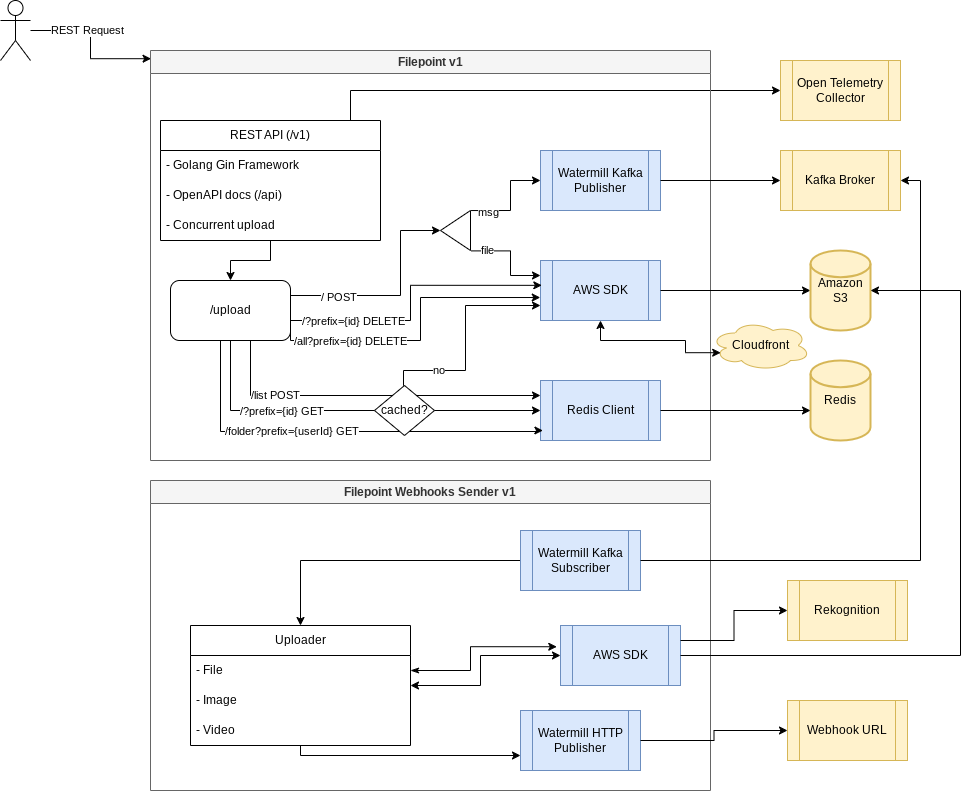

The diagram above was exported from draw.io. Its source (the exported page's mxGraphModel, read from the mxfile embedded in the PNG):
<mxGraphModel dx="1594" dy="948" grid="1" gridSize="10" guides="1" tooltips="1" connect="1" arrows="1" fold="1" page="1" pageScale="1" pageWidth="827" pageHeight="1169" math="0" shadow="0">
  <root>
    <mxCell id="WIyWlLk6GJQsqaUBKTNV-0" />
    <mxCell id="WIyWlLk6GJQsqaUBKTNV-1" parent="WIyWlLk6GJQsqaUBKTNV-0" />
    <mxCell id="nn8H2AQGkwlhjGCMpiUX-8" value="" style="edgeStyle=orthogonalEdgeStyle;rounded=0;orthogonalLoop=1;jettySize=auto;html=1;entryX=0.001;entryY=0.02;entryDx=0;entryDy=0;entryPerimeter=0;" parent="WIyWlLk6GJQsqaUBKTNV-1" source="nn8H2AQGkwlhjGCMpiUX-7" target="Sw3etiwDcbOfgL5mopfC-19" edge="1">
      <mxGeometry relative="1" as="geometry">
        <mxPoint x="80" y="40" as="targetPoint" />
      </mxGeometry>
    </mxCell>
    <mxCell id="EbXQzMSDuntI6md6wxGx-51" value="REST Request" style="edgeLabel;html=1;align=center;verticalAlign=middle;resizable=0;points=[];" parent="nn8H2AQGkwlhjGCMpiUX-8" connectable="0" vertex="1">
      <mxGeometry x="-0.2525" y="1" relative="1" as="geometry">
        <mxPoint as="offset" />
      </mxGeometry>
    </mxCell>
    <mxCell id="nn8H2AQGkwlhjGCMpiUX-7" value="" style="shape=umlActor;verticalLabelPosition=bottom;verticalAlign=top;html=1;outlineConnect=0;" parent="WIyWlLk6GJQsqaUBKTNV-1" vertex="1">
      <mxGeometry x="40" y="40" width="30" height="60" as="geometry" />
    </mxCell>
    <mxCell id="nn8H2AQGkwlhjGCMpiUX-40" value="Webhook URL" style="shape=process;whiteSpace=wrap;html=1;backgroundOutline=1;fillColor=#fff2cc;strokeColor=#d6b656;" parent="WIyWlLk6GJQsqaUBKTNV-1" vertex="1">
      <mxGeometry x="827" y="740" width="120" height="60" as="geometry" />
    </mxCell>
    <mxCell id="nn8H2AQGkwlhjGCMpiUX-45" value="Open Telemetry Collector" style="shape=process;whiteSpace=wrap;html=1;backgroundOutline=1;fillColor=#fff2cc;strokeColor=#d6b656;" parent="WIyWlLk6GJQsqaUBKTNV-1" vertex="1">
      <mxGeometry x="820" y="100" width="120" height="60" as="geometry" />
    </mxCell>
    <mxCell id="nn8H2AQGkwlhjGCMpiUX-47" style="edgeStyle=orthogonalEdgeStyle;rounded=0;orthogonalLoop=1;jettySize=auto;html=1;entryX=0;entryY=0.5;entryDx=0;entryDy=0;" parent="WIyWlLk6GJQsqaUBKTNV-1" source="nn8H2AQGkwlhjGCMpiUX-22" target="nn8H2AQGkwlhjGCMpiUX-45" edge="1">
      <mxGeometry relative="1" as="geometry">
        <mxPoint x="640" y="140" as="targetPoint" />
        <Array as="points">
          <mxPoint x="390" y="165" />
          <mxPoint x="390" y="120" />
        </Array>
      </mxGeometry>
    </mxCell>
    <mxCell id="Sw3etiwDcbOfgL5mopfC-19" value="Filepoint v1" style="swimlane;whiteSpace=wrap;html=1;fillColor=#f5f5f5;strokeColor=#666666;labelBackgroundColor=none;fontColor=#333333;" parent="WIyWlLk6GJQsqaUBKTNV-1" vertex="1">
      <mxGeometry x="190" y="90" width="560" height="410" as="geometry">
        <mxRectangle x="290" y="100" width="90" height="30" as="alternateBounds" />
      </mxGeometry>
    </mxCell>
    <mxCell id="LTtHwi0wm9etIniPbvqv-12" style="edgeStyle=orthogonalEdgeStyle;rounded=0;orthogonalLoop=1;jettySize=auto;html=1;entryX=0.5;entryY=0;entryDx=0;entryDy=0;" parent="Sw3etiwDcbOfgL5mopfC-19" source="nn8H2AQGkwlhjGCMpiUX-21" target="LTtHwi0wm9etIniPbvqv-11" edge="1">
      <mxGeometry relative="1" as="geometry" />
    </mxCell>
    <mxCell id="nn8H2AQGkwlhjGCMpiUX-21" value="REST API (/v1)" style="swimlane;fontStyle=0;childLayout=stackLayout;horizontal=1;startSize=30;horizontalStack=0;resizeParent=1;resizeParentMax=0;resizeLast=0;collapsible=1;marginBottom=0;whiteSpace=wrap;html=1;" parent="Sw3etiwDcbOfgL5mopfC-19" vertex="1">
      <mxGeometry x="10" y="70" width="220" height="120" as="geometry" />
    </mxCell>
    <mxCell id="nn8H2AQGkwlhjGCMpiUX-22" value="- Golang Gin Framework" style="text;strokeColor=none;fillColor=none;align=left;verticalAlign=middle;spacingLeft=4;spacingRight=4;overflow=hidden;points=[[0,0.5],[1,0.5]];portConstraint=eastwest;rotatable=0;whiteSpace=wrap;html=1;" parent="nn8H2AQGkwlhjGCMpiUX-21" vertex="1">
      <mxGeometry y="30" width="220" height="30" as="geometry" />
    </mxCell>
    <mxCell id="nn8H2AQGkwlhjGCMpiUX-23" value="- OpenAPI docs (/api)" style="text;strokeColor=none;fillColor=none;align=left;verticalAlign=middle;spacingLeft=4;spacingRight=4;overflow=hidden;points=[[0,0.5],[1,0.5]];portConstraint=eastwest;rotatable=0;whiteSpace=wrap;html=1;" parent="nn8H2AQGkwlhjGCMpiUX-21" vertex="1">
      <mxGeometry y="60" width="220" height="30" as="geometry" />
    </mxCell>
    <mxCell id="nn8H2AQGkwlhjGCMpiUX-31" value="- Concurrent upload" style="text;strokeColor=none;fillColor=none;align=left;verticalAlign=middle;spacingLeft=4;spacingRight=4;overflow=hidden;points=[[0,0.5],[1,0.5]];portConstraint=eastwest;rotatable=0;whiteSpace=wrap;html=1;" parent="nn8H2AQGkwlhjGCMpiUX-21" vertex="1">
      <mxGeometry y="90" width="220" height="30" as="geometry" />
    </mxCell>
    <mxCell id="nn8H2AQGkwlhjGCMpiUX-35" value="AWS SDK" style="shape=process;whiteSpace=wrap;html=1;backgroundOutline=1;fillColor=#dae8fc;strokeColor=#6c8ebf;" parent="Sw3etiwDcbOfgL5mopfC-19" vertex="1">
      <mxGeometry x="390" y="210" width="120" height="60" as="geometry" />
    </mxCell>
    <mxCell id="EbXQzMSDuntI6md6wxGx-6" value="Watermill Kafka Publisher" style="shape=process;whiteSpace=wrap;html=1;backgroundOutline=1;fillColor=#dae8fc;strokeColor=#6c8ebf;" parent="Sw3etiwDcbOfgL5mopfC-19" vertex="1">
      <mxGeometry x="390" y="100" width="120" height="60" as="geometry" />
    </mxCell>
    <mxCell id="LTtHwi0wm9etIniPbvqv-1" value="Redis Client" style="shape=process;whiteSpace=wrap;html=1;backgroundOutline=1;fillColor=#dae8fc;strokeColor=#6c8ebf;" parent="Sw3etiwDcbOfgL5mopfC-19" vertex="1">
      <mxGeometry x="390" y="330" width="120" height="60" as="geometry" />
    </mxCell>
    <mxCell id="LTtHwi0wm9etIniPbvqv-15" style="edgeStyle=orthogonalEdgeStyle;rounded=0;orthogonalLoop=1;jettySize=auto;html=1;entryX=1;entryY=0.5;entryDx=0;entryDy=0;exitX=1;exitY=0.25;exitDx=0;exitDy=0;" parent="Sw3etiwDcbOfgL5mopfC-19" source="LTtHwi0wm9etIniPbvqv-11" target="LTtHwi0wm9etIniPbvqv-14" edge="1">
      <mxGeometry relative="1" as="geometry">
        <Array as="points">
          <mxPoint x="250" y="245" />
          <mxPoint x="250" y="180" />
        </Array>
      </mxGeometry>
    </mxCell>
    <mxCell id="LTtHwi0wm9etIniPbvqv-19" value="/ POST" style="edgeLabel;html=1;align=center;verticalAlign=middle;resizable=0;points=[];" parent="LTtHwi0wm9etIniPbvqv-15" connectable="0" vertex="1">
      <mxGeometry x="-0.5617" y="-1" relative="1" as="geometry">
        <mxPoint as="offset" />
      </mxGeometry>
    </mxCell>
    <mxCell id="LTtHwi0wm9etIniPbvqv-32" style="edgeStyle=orthogonalEdgeStyle;rounded=0;orthogonalLoop=1;jettySize=auto;html=1;exitX=1;exitY=0.5;exitDx=0;exitDy=0;entryX=0.011;entryY=0.414;entryDx=0;entryDy=0;entryPerimeter=0;" parent="Sw3etiwDcbOfgL5mopfC-19" target="nn8H2AQGkwlhjGCMpiUX-35" edge="1">
      <mxGeometry relative="1" as="geometry">
        <mxPoint x="140" y="270" as="sourcePoint" />
        <mxPoint x="390" y="239.9999999999999" as="targetPoint" />
        <Array as="points">
          <mxPoint x="260" y="270" />
          <mxPoint x="260" y="235" />
        </Array>
      </mxGeometry>
    </mxCell>
    <mxCell id="LTtHwi0wm9etIniPbvqv-33" value="/?prefix={id} DELETE" style="edgeLabel;html=1;align=center;verticalAlign=middle;resizable=0;points=[];" parent="LTtHwi0wm9etIniPbvqv-32" connectable="0" vertex="1">
      <mxGeometry x="-0.7333" y="2" relative="1" as="geometry">
        <mxPoint x="24" y="2" as="offset" />
      </mxGeometry>
    </mxCell>
    <mxCell id="LTtHwi0wm9etIniPbvqv-40" style="edgeStyle=orthogonalEdgeStyle;rounded=0;orthogonalLoop=1;jettySize=auto;html=1;entryX=0;entryY=0.5;entryDx=0;entryDy=0;" parent="Sw3etiwDcbOfgL5mopfC-19" source="LTtHwi0wm9etIniPbvqv-11" target="LTtHwi0wm9etIniPbvqv-1" edge="1">
      <mxGeometry relative="1" as="geometry">
        <Array as="points">
          <mxPoint x="80" y="360" />
        </Array>
      </mxGeometry>
    </mxCell>
    <mxCell id="LTtHwi0wm9etIniPbvqv-42" value="/?prefix={id} GET" style="edgeLabel;html=1;align=center;verticalAlign=middle;resizable=0;points=[];" parent="LTtHwi0wm9etIniPbvqv-40" connectable="0" vertex="1">
      <mxGeometry x="-0.4835" relative="1" as="geometry">
        <mxPoint x="22" as="offset" />
      </mxGeometry>
    </mxCell>
    <mxCell id="4fuYNiDXbVCG1J4TXHSm-0" value="&lt;span style=&quot;color: rgb(0, 0, 0); font-family: Helvetica; font-size: 11px; font-style: normal; font-variant-ligatures: normal; font-variant-caps: normal; font-weight: 400; letter-spacing: normal; orphans: 2; text-align: center; text-indent: 0px; text-transform: none; widows: 2; word-spacing: 0px; -webkit-text-stroke-width: 0px; background-color: rgb(255, 255, 255); text-decoration-thickness: initial; text-decoration-style: initial; text-decoration-color: initial; float: none; display: inline !important;&quot;&gt;/list POST&lt;/span&gt;" style="edgeStyle=orthogonalEdgeStyle;rounded=0;orthogonalLoop=1;jettySize=auto;html=1;entryX=0;entryY=0.25;entryDx=0;entryDy=0;" parent="Sw3etiwDcbOfgL5mopfC-19" source="LTtHwi0wm9etIniPbvqv-11" target="LTtHwi0wm9etIniPbvqv-1" edge="1">
      <mxGeometry x="-0.5362" relative="1" as="geometry">
        <Array as="points">
          <mxPoint x="100" y="345" />
        </Array>
        <mxPoint as="offset" />
      </mxGeometry>
    </mxCell>
    <mxCell id="LTtHwi0wm9etIniPbvqv-11" value="/upload" style="rounded=1;whiteSpace=wrap;html=1;" parent="Sw3etiwDcbOfgL5mopfC-19" vertex="1">
      <mxGeometry x="20" y="230" width="120" height="60" as="geometry" />
    </mxCell>
    <mxCell id="LTtHwi0wm9etIniPbvqv-20" value="" style="edgeStyle=orthogonalEdgeStyle;rounded=0;orthogonalLoop=1;jettySize=auto;html=1;exitX=-0.019;exitY=0.999;exitDx=0;exitDy=0;exitPerimeter=0;" parent="Sw3etiwDcbOfgL5mopfC-19" source="LTtHwi0wm9etIniPbvqv-14" target="EbXQzMSDuntI6md6wxGx-6" edge="1">
      <mxGeometry relative="1" as="geometry">
        <Array as="points">
          <mxPoint x="360" y="160" />
          <mxPoint x="360" y="130" />
        </Array>
      </mxGeometry>
    </mxCell>
    <mxCell id="LTtHwi0wm9etIniPbvqv-22" value="msg" style="edgeLabel;html=1;align=center;verticalAlign=middle;resizable=0;points=[];" parent="LTtHwi0wm9etIniPbvqv-20" connectable="0" vertex="1">
      <mxGeometry x="-0.6561" y="-1" relative="1" as="geometry">
        <mxPoint as="offset" />
      </mxGeometry>
    </mxCell>
    <mxCell id="LTtHwi0wm9etIniPbvqv-21" style="edgeStyle=orthogonalEdgeStyle;rounded=0;orthogonalLoop=1;jettySize=auto;html=1;exitX=-0.019;exitY=-0.01;exitDx=0;exitDy=0;entryX=0;entryY=0.25;entryDx=0;entryDy=0;exitPerimeter=0;" parent="Sw3etiwDcbOfgL5mopfC-19" source="LTtHwi0wm9etIniPbvqv-14" target="nn8H2AQGkwlhjGCMpiUX-35" edge="1">
      <mxGeometry relative="1" as="geometry">
        <Array as="points">
          <mxPoint x="360" y="200" />
          <mxPoint x="360" y="225" />
        </Array>
      </mxGeometry>
    </mxCell>
    <mxCell id="LTtHwi0wm9etIniPbvqv-23" value="file" style="edgeLabel;html=1;align=center;verticalAlign=middle;resizable=0;points=[];" parent="LTtHwi0wm9etIniPbvqv-21" connectable="0" vertex="1">
      <mxGeometry x="-0.6505" y="1" relative="1" as="geometry">
        <mxPoint as="offset" />
      </mxGeometry>
    </mxCell>
    <mxCell id="LTtHwi0wm9etIniPbvqv-14" value="" style="triangle;whiteSpace=wrap;html=1;rotation=-180;" parent="Sw3etiwDcbOfgL5mopfC-19" vertex="1">
      <mxGeometry x="290" y="160" width="30" height="40" as="geometry" />
    </mxCell>
    <mxCell id="LTtHwi0wm9etIniPbvqv-31" style="edgeStyle=orthogonalEdgeStyle;rounded=0;orthogonalLoop=1;jettySize=auto;html=1;entryX=0;entryY=0.75;entryDx=0;entryDy=0;exitX=0.5;exitY=0;exitDx=0;exitDy=0;" parent="Sw3etiwDcbOfgL5mopfC-19" source="LTtHwi0wm9etIniPbvqv-48" target="nn8H2AQGkwlhjGCMpiUX-35" edge="1">
      <mxGeometry relative="1" as="geometry">
        <mxPoint x="230" y="350" as="sourcePoint" />
        <Array as="points">
          <mxPoint x="253" y="320" />
          <mxPoint x="315" y="320" />
          <mxPoint x="315" y="255" />
        </Array>
      </mxGeometry>
    </mxCell>
    <mxCell id="LTtHwi0wm9etIniPbvqv-36" value="no" style="edgeLabel;html=1;align=center;verticalAlign=middle;resizable=0;points=[];" parent="LTtHwi0wm9etIniPbvqv-31" connectable="0" vertex="1">
      <mxGeometry x="-0.5433" y="1" relative="1" as="geometry">
        <mxPoint as="offset" />
      </mxGeometry>
    </mxCell>
    <mxCell id="LTtHwi0wm9etIniPbvqv-35" style="edgeStyle=orthogonalEdgeStyle;rounded=0;orthogonalLoop=1;jettySize=auto;html=1;entryX=0.02;entryY=0.834;entryDx=0;entryDy=0;entryPerimeter=0;" parent="Sw3etiwDcbOfgL5mopfC-19" source="LTtHwi0wm9etIniPbvqv-11" target="LTtHwi0wm9etIniPbvqv-1" edge="1">
      <mxGeometry relative="1" as="geometry">
        <Array as="points">
          <mxPoint x="70" y="381" />
          <mxPoint x="388" y="381" />
          <mxPoint x="388" y="380" />
        </Array>
      </mxGeometry>
    </mxCell>
    <mxCell id="LTtHwi0wm9etIniPbvqv-50" value="/folder?prefix={userId} GET" style="edgeLabel;html=1;align=center;verticalAlign=middle;resizable=0;points=[];" parent="LTtHwi0wm9etIniPbvqv-35" connectable="0" vertex="1">
      <mxGeometry x="-0.4595" y="1" relative="1" as="geometry">
        <mxPoint x="49" as="offset" />
      </mxGeometry>
    </mxCell>
    <mxCell id="LTtHwi0wm9etIniPbvqv-48" value="cached?" style="rhombus;whiteSpace=wrap;html=1;" parent="Sw3etiwDcbOfgL5mopfC-19" vertex="1">
      <mxGeometry x="224" y="335" width="60" height="50" as="geometry" />
    </mxCell>
    <mxCell id="JOKD_5_ToWR0CYfe2y7x-1" style="edgeStyle=orthogonalEdgeStyle;rounded=0;orthogonalLoop=1;jettySize=auto;html=1;exitX=1;exitY=0.75;exitDx=0;exitDy=0;entryX=-0.002;entryY=0.617;entryDx=0;entryDy=0;entryPerimeter=0;" parent="Sw3etiwDcbOfgL5mopfC-19" source="LTtHwi0wm9etIniPbvqv-11" target="nn8H2AQGkwlhjGCMpiUX-35" edge="1">
      <mxGeometry relative="1" as="geometry">
        <Array as="points">
          <mxPoint x="140" y="290" />
          <mxPoint x="270" y="290" />
          <mxPoint x="270" y="247" />
        </Array>
      </mxGeometry>
    </mxCell>
    <mxCell id="JOKD_5_ToWR0CYfe2y7x-2" value="/all?prefix={id} DELETE" style="edgeLabel;html=1;align=center;verticalAlign=middle;resizable=0;points=[];" parent="Sw3etiwDcbOfgL5mopfC-19" connectable="0" vertex="1">
      <mxGeometry x="199.99523809523805" y="290" as="geometry" />
    </mxCell>
    <mxCell id="EbXQzMSDuntI6md6wxGx-0" value="Kafka Broker" style="shape=process;whiteSpace=wrap;html=1;backgroundOutline=1;fillColor=#fff2cc;strokeColor=#d6b656;" parent="WIyWlLk6GJQsqaUBKTNV-1" vertex="1">
      <mxGeometry x="820" y="190" width="120" height="60" as="geometry" />
    </mxCell>
    <mxCell id="EbXQzMSDuntI6md6wxGx-10" style="edgeStyle=orthogonalEdgeStyle;rounded=0;orthogonalLoop=1;jettySize=auto;html=1;exitX=1;exitY=0.5;exitDx=0;exitDy=0;entryX=0;entryY=0.5;entryDx=0;entryDy=0;" parent="WIyWlLk6GJQsqaUBKTNV-1" source="EbXQzMSDuntI6md6wxGx-6" target="EbXQzMSDuntI6md6wxGx-0" edge="1">
      <mxGeometry relative="1" as="geometry" />
    </mxCell>
    <mxCell id="EbXQzMSDuntI6md6wxGx-11" style="edgeStyle=orthogonalEdgeStyle;rounded=0;orthogonalLoop=1;jettySize=auto;html=1;" parent="WIyWlLk6GJQsqaUBKTNV-1" source="nn8H2AQGkwlhjGCMpiUX-35" target="EbXQzMSDuntI6md6wxGx-49" edge="1">
      <mxGeometry relative="1" as="geometry">
        <mxPoint x="863" y="390" as="targetPoint" />
      </mxGeometry>
    </mxCell>
    <mxCell id="EbXQzMSDuntI6md6wxGx-28" value="Filepoint Webhooks Sender v1" style="swimlane;whiteSpace=wrap;html=1;fillColor=#f5f5f5;strokeColor=#666666;labelBackgroundColor=none;fontColor=#333333;" parent="WIyWlLk6GJQsqaUBKTNV-1" vertex="1">
      <mxGeometry x="190" y="520" width="560" height="310" as="geometry">
        <mxRectangle x="290" y="100" width="90" height="30" as="alternateBounds" />
      </mxGeometry>
    </mxCell>
    <mxCell id="EbXQzMSDuntI6md6wxGx-34" value="AWS SDK" style="shape=process;whiteSpace=wrap;html=1;backgroundOutline=1;fillColor=#dae8fc;strokeColor=#6c8ebf;" parent="EbXQzMSDuntI6md6wxGx-28" vertex="1">
      <mxGeometry x="410" y="145" width="120" height="60" as="geometry" />
    </mxCell>
    <mxCell id="EbXQzMSDuntI6md6wxGx-59" style="edgeStyle=orthogonalEdgeStyle;rounded=0;orthogonalLoop=1;jettySize=auto;html=1;entryX=0.5;entryY=0;entryDx=0;entryDy=0;" parent="EbXQzMSDuntI6md6wxGx-28" source="EbXQzMSDuntI6md6wxGx-43" target="EbXQzMSDuntI6md6wxGx-55" edge="1">
      <mxGeometry relative="1" as="geometry" />
    </mxCell>
    <mxCell id="EbXQzMSDuntI6md6wxGx-43" value="Watermill Kafka Subscriber" style="shape=process;whiteSpace=wrap;html=1;backgroundOutline=1;fillColor=#dae8fc;strokeColor=#6c8ebf;" parent="EbXQzMSDuntI6md6wxGx-28" vertex="1">
      <mxGeometry x="370" y="50" width="120" height="60" as="geometry" />
    </mxCell>
    <mxCell id="EbXQzMSDuntI6md6wxGx-60" style="edgeStyle=orthogonalEdgeStyle;rounded=0;orthogonalLoop=1;jettySize=auto;html=1;entryX=0;entryY=0.5;entryDx=0;entryDy=0;startArrow=classic;startFill=1;" parent="EbXQzMSDuntI6md6wxGx-28" source="EbXQzMSDuntI6md6wxGx-55" target="EbXQzMSDuntI6md6wxGx-34" edge="1">
      <mxGeometry relative="1" as="geometry">
        <Array as="points">
          <mxPoint x="330" y="205" />
          <mxPoint x="330" y="175" />
        </Array>
      </mxGeometry>
    </mxCell>
    <mxCell id="EbXQzMSDuntI6md6wxGx-62" style="edgeStyle=orthogonalEdgeStyle;rounded=0;orthogonalLoop=1;jettySize=auto;html=1;entryX=0;entryY=0.75;entryDx=0;entryDy=0;" parent="EbXQzMSDuntI6md6wxGx-28" source="EbXQzMSDuntI6md6wxGx-55" target="EbXQzMSDuntI6md6wxGx-61" edge="1">
      <mxGeometry relative="1" as="geometry">
        <Array as="points">
          <mxPoint x="150" y="275" />
        </Array>
      </mxGeometry>
    </mxCell>
    <mxCell id="EbXQzMSDuntI6md6wxGx-55" value="Uploader" style="swimlane;fontStyle=0;childLayout=stackLayout;horizontal=1;startSize=30;horizontalStack=0;resizeParent=1;resizeParentMax=0;resizeLast=0;collapsible=1;marginBottom=0;whiteSpace=wrap;html=1;" parent="EbXQzMSDuntI6md6wxGx-28" vertex="1">
      <mxGeometry x="40" y="145" width="220" height="120" as="geometry" />
    </mxCell>
    <mxCell id="EbXQzMSDuntI6md6wxGx-56" value="- File" style="text;strokeColor=none;fillColor=none;align=left;verticalAlign=middle;spacingLeft=4;spacingRight=4;overflow=hidden;points=[[0,0.5],[1,0.5]];portConstraint=eastwest;rotatable=0;whiteSpace=wrap;html=1;" parent="EbXQzMSDuntI6md6wxGx-55" vertex="1">
      <mxGeometry y="30" width="220" height="30" as="geometry" />
    </mxCell>
    <mxCell id="EbXQzMSDuntI6md6wxGx-57" value="- Image" style="text;strokeColor=none;fillColor=none;align=left;verticalAlign=middle;spacingLeft=4;spacingRight=4;overflow=hidden;points=[[0,0.5],[1,0.5]];portConstraint=eastwest;rotatable=0;whiteSpace=wrap;html=1;" parent="EbXQzMSDuntI6md6wxGx-55" vertex="1">
      <mxGeometry y="60" width="220" height="30" as="geometry" />
    </mxCell>
    <mxCell id="EbXQzMSDuntI6md6wxGx-58" value="- Video" style="text;strokeColor=none;fillColor=none;align=left;verticalAlign=middle;spacingLeft=4;spacingRight=4;overflow=hidden;points=[[0,0.5],[1,0.5]];portConstraint=eastwest;rotatable=0;whiteSpace=wrap;html=1;" parent="EbXQzMSDuntI6md6wxGx-55" vertex="1">
      <mxGeometry y="90" width="220" height="30" as="geometry" />
    </mxCell>
    <mxCell id="EbXQzMSDuntI6md6wxGx-61" value="Watermill HTTP Publisher" style="shape=process;whiteSpace=wrap;html=1;backgroundOutline=1;fillColor=#dae8fc;strokeColor=#6c8ebf;" parent="EbXQzMSDuntI6md6wxGx-28" vertex="1">
      <mxGeometry x="370" y="230" width="120" height="60" as="geometry" />
    </mxCell>
    <mxCell id="nPGCqe5qabfGl-gVZnwt-2" style="edgeStyle=orthogonalEdgeStyle;rounded=0;orthogonalLoop=1;jettySize=auto;html=1;exitX=1;exitY=0.5;exitDx=0;exitDy=0;entryX=-0.031;entryY=0.354;entryDx=0;entryDy=0;entryPerimeter=0;startArrow=classicThin;startFill=1;" parent="EbXQzMSDuntI6md6wxGx-28" source="EbXQzMSDuntI6md6wxGx-56" target="EbXQzMSDuntI6md6wxGx-34" edge="1">
      <mxGeometry relative="1" as="geometry">
        <Array as="points">
          <mxPoint x="320" y="190" />
          <mxPoint x="320" y="166" />
        </Array>
      </mxGeometry>
    </mxCell>
    <mxCell id="EbXQzMSDuntI6md6wxGx-48" style="edgeStyle=orthogonalEdgeStyle;rounded=0;orthogonalLoop=1;jettySize=auto;html=1;entryX=1;entryY=0.5;entryDx=0;entryDy=0;" parent="WIyWlLk6GJQsqaUBKTNV-1" source="EbXQzMSDuntI6md6wxGx-43" target="EbXQzMSDuntI6md6wxGx-0" edge="1">
      <mxGeometry relative="1" as="geometry" />
    </mxCell>
    <mxCell id="EbXQzMSDuntI6md6wxGx-49" value="Amazon S3" style="strokeWidth=2;html=1;shape=mxgraph.flowchart.database;whiteSpace=wrap;fillColor=#fff2cc;strokeColor=#d6b656;" parent="WIyWlLk6GJQsqaUBKTNV-1" vertex="1">
      <mxGeometry x="850" y="290" width="60" height="80" as="geometry" />
    </mxCell>
    <mxCell id="EbXQzMSDuntI6md6wxGx-52" style="edgeStyle=orthogonalEdgeStyle;rounded=0;orthogonalLoop=1;jettySize=auto;html=1;entryX=1;entryY=0.5;entryDx=0;entryDy=0;entryPerimeter=0;" parent="WIyWlLk6GJQsqaUBKTNV-1" source="EbXQzMSDuntI6md6wxGx-34" target="EbXQzMSDuntI6md6wxGx-49" edge="1">
      <mxGeometry relative="1" as="geometry">
        <Array as="points">
          <mxPoint x="1000" y="695" />
          <mxPoint x="1000" y="330" />
        </Array>
      </mxGeometry>
    </mxCell>
    <mxCell id="EbXQzMSDuntI6md6wxGx-63" style="edgeStyle=orthogonalEdgeStyle;rounded=0;orthogonalLoop=1;jettySize=auto;html=1;entryX=0;entryY=0.5;entryDx=0;entryDy=0;" parent="WIyWlLk6GJQsqaUBKTNV-1" source="EbXQzMSDuntI6md6wxGx-61" target="nn8H2AQGkwlhjGCMpiUX-40" edge="1">
      <mxGeometry relative="1" as="geometry" />
    </mxCell>
    <mxCell id="LTtHwi0wm9etIniPbvqv-0" value="Redis" style="strokeWidth=2;html=1;shape=mxgraph.flowchart.database;whiteSpace=wrap;fillColor=#fff2cc;strokeColor=#d6b656;" parent="WIyWlLk6GJQsqaUBKTNV-1" vertex="1">
      <mxGeometry x="850" y="400" width="60" height="80" as="geometry" />
    </mxCell>
    <mxCell id="LTtHwi0wm9etIniPbvqv-9" style="edgeStyle=orthogonalEdgeStyle;rounded=0;orthogonalLoop=1;jettySize=auto;html=1;entryX=0;entryY=0.625;entryDx=0;entryDy=0;entryPerimeter=0;" parent="WIyWlLk6GJQsqaUBKTNV-1" source="LTtHwi0wm9etIniPbvqv-1" target="LTtHwi0wm9etIniPbvqv-0" edge="1">
      <mxGeometry relative="1" as="geometry" />
    </mxCell>
    <mxCell id="nPGCqe5qabfGl-gVZnwt-0" value="Rekognition" style="shape=process;whiteSpace=wrap;html=1;backgroundOutline=1;fillColor=#fff2cc;strokeColor=#d6b656;" parent="WIyWlLk6GJQsqaUBKTNV-1" vertex="1">
      <mxGeometry x="827" y="620" width="120" height="60" as="geometry" />
    </mxCell>
    <mxCell id="nPGCqe5qabfGl-gVZnwt-3" style="edgeStyle=orthogonalEdgeStyle;rounded=0;orthogonalLoop=1;jettySize=auto;html=1;exitX=1;exitY=0.25;exitDx=0;exitDy=0;" parent="WIyWlLk6GJQsqaUBKTNV-1" source="EbXQzMSDuntI6md6wxGx-34" target="nPGCqe5qabfGl-gVZnwt-0" edge="1">
      <mxGeometry relative="1" as="geometry" />
    </mxCell>
    <mxCell id="TEgm1j0AmUkj_Aa2ggv--0" value="Cloudfront" style="ellipse;shape=cloud;whiteSpace=wrap;html=1;fillColor=#fff2cc;strokeColor=#d6b656;" parent="WIyWlLk6GJQsqaUBKTNV-1" vertex="1">
      <mxGeometry x="750" y="360" width="100" height="50" as="geometry" />
    </mxCell>
    <mxCell id="TEgm1j0AmUkj_Aa2ggv--1" style="edgeStyle=orthogonalEdgeStyle;rounded=0;orthogonalLoop=1;jettySize=auto;html=1;entryX=0.102;entryY=0.644;entryDx=0;entryDy=0;entryPerimeter=0;startArrow=classic;startFill=1;" parent="WIyWlLk6GJQsqaUBKTNV-1" source="nn8H2AQGkwlhjGCMpiUX-35" target="TEgm1j0AmUkj_Aa2ggv--0" edge="1">
      <mxGeometry relative="1" as="geometry">
        <Array as="points">
          <mxPoint x="640" y="380" />
          <mxPoint x="725" y="380" />
          <mxPoint x="725" y="392" />
        </Array>
      </mxGeometry>
    </mxCell>
  </root>
</mxGraphModel>